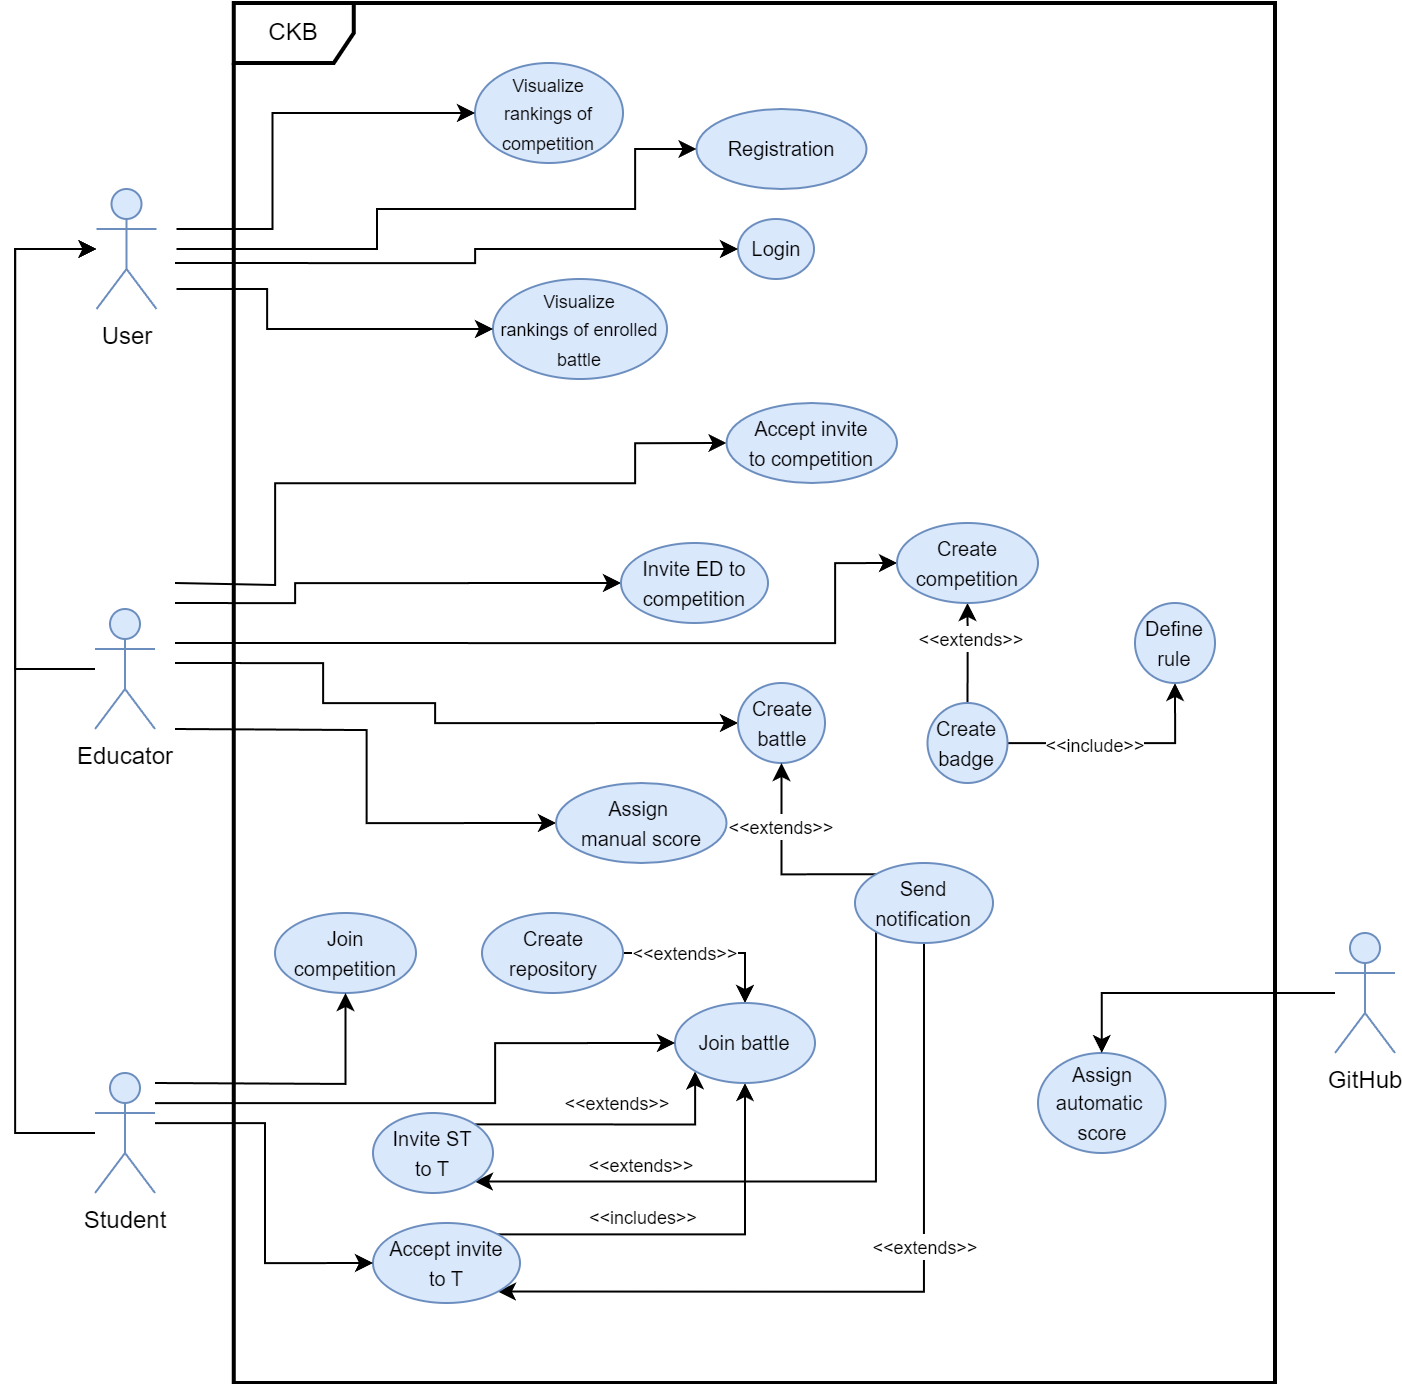

The diagram above was exported from draw.io. Its source (the exported page's mxGraphModel, read from the mxfile embedded in the PNG):
<mxGraphModel dx="2227" dy="1941" grid="1" gridSize="10" guides="1" tooltips="1" connect="1" arrows="1" fold="1" page="1" pageScale="1" pageWidth="827" pageHeight="1169" math="0" shadow="0">
  <root>
    <mxCell id="0" />
    <mxCell id="1" parent="0" />
    <mxCell id="2" value="CKB" style="shape=umlFrame;whiteSpace=wrap;html=1;pointerEvents=0;strokeWidth=2;" vertex="1" parent="1">
      <mxGeometry x="499.38" y="-30" width="520.62" height="690" as="geometry" />
    </mxCell>
    <mxCell id="3" value="&lt;font style=&quot;font-size: 10px;&quot;&gt;Registration&lt;/font&gt;" style="ellipse;whiteSpace=wrap;html=1;fillColor=#dae8fc;strokeColor=#6c8ebf;" vertex="1" parent="1">
      <mxGeometry x="730.75" y="23" width="85" height="40" as="geometry" />
    </mxCell>
    <mxCell id="4" value="&lt;font style=&quot;font-size: 9px;&quot;&gt;Visualize&lt;br&gt;rankings of competition&lt;/font&gt;" style="ellipse;whiteSpace=wrap;html=1;fillColor=#dae8fc;strokeColor=#6c8ebf;" vertex="1" parent="1">
      <mxGeometry x="620" width="74" height="50" as="geometry" />
    </mxCell>
    <mxCell id="5" value="&lt;font style=&quot;font-size: 9px;&quot;&gt;Visualize&lt;br&gt;rankings of enrolled battle&lt;/font&gt;" style="ellipse;whiteSpace=wrap;html=1;fillColor=#dae8fc;strokeColor=#6c8ebf;" vertex="1" parent="1">
      <mxGeometry x="629" y="108" width="87" height="50" as="geometry" />
    </mxCell>
    <mxCell id="6" value="&lt;span style=&quot;font-size: 10px;&quot;&gt;Login&lt;/span&gt;" style="ellipse;whiteSpace=wrap;html=1;fillColor=#dae8fc;strokeColor=#6c8ebf;" vertex="1" parent="1">
      <mxGeometry x="751.5" y="78" width="38" height="30" as="geometry" />
    </mxCell>
    <mxCell id="7" value="&lt;font size=&quot;1&quot;&gt;Join competition&lt;/font&gt;" style="ellipse;whiteSpace=wrap;html=1;fillColor=#dae8fc;strokeColor=#6c8ebf;" vertex="1" parent="1">
      <mxGeometry x="520" y="425" width="70.5" height="40" as="geometry" />
    </mxCell>
    <mxCell id="8" style="edgeStyle=orthogonalEdgeStyle;rounded=0;orthogonalLoop=1;jettySize=auto;html=1;exitX=1;exitY=0;exitDx=0;exitDy=0;entryX=0;entryY=1;entryDx=0;entryDy=0;" edge="1" source="17" target="14" parent="1">
      <mxGeometry relative="1" as="geometry">
        <Array as="points">
          <mxPoint x="730" y="531" />
          <mxPoint x="730" y="504" />
        </Array>
      </mxGeometry>
    </mxCell>
    <mxCell id="9" value="&lt;font style=&quot;font-size: 9px;&quot;&gt;&amp;lt;&amp;lt;extends&amp;gt;&amp;gt;&lt;/font&gt;" style="edgeLabel;html=1;align=center;verticalAlign=middle;resizable=0;points=[];" connectable="0" vertex="1" parent="8">
      <mxGeometry x="0.23" y="1" relative="1" as="geometry">
        <mxPoint x="-14" y="-10" as="offset" />
      </mxGeometry>
    </mxCell>
    <mxCell id="10" style="edgeStyle=orthogonalEdgeStyle;rounded=0;orthogonalLoop=1;jettySize=auto;html=1;exitX=0;exitY=0;exitDx=0;exitDy=0;entryX=0.5;entryY=1;entryDx=0;entryDy=0;" edge="1" source="20" target="14" parent="1">
      <mxGeometry relative="1" as="geometry" />
    </mxCell>
    <mxCell id="11" value="&lt;font style=&quot;font-size: 9px;&quot;&gt;&amp;lt;&amp;lt;includes&amp;gt;&amp;gt;&lt;/font&gt;" style="edgeLabel;html=1;align=center;verticalAlign=middle;resizable=0;points=[];" connectable="0" vertex="1" parent="10">
      <mxGeometry x="-0.5101" relative="1" as="geometry">
        <mxPoint x="62" y="-9" as="offset" />
      </mxGeometry>
    </mxCell>
    <mxCell id="12" style="edgeStyle=orthogonalEdgeStyle;rounded=0;orthogonalLoop=1;jettySize=auto;html=1;entryX=0.5;entryY=0;entryDx=0;entryDy=0;exitX=1;exitY=0.5;exitDx=0;exitDy=0;" edge="1" source="55" target="14" parent="1">
      <mxGeometry relative="1" as="geometry" />
    </mxCell>
    <mxCell id="13" value="&lt;font style=&quot;font-size: 9px;&quot;&gt;&amp;lt;&amp;lt;extends&amp;gt;&amp;gt;&lt;/font&gt;" style="edgeLabel;html=1;align=center;verticalAlign=middle;resizable=0;points=[];" vertex="1" connectable="0" parent="12">
      <mxGeometry x="-0.2977" y="1" relative="1" as="geometry">
        <mxPoint as="offset" />
      </mxGeometry>
    </mxCell>
    <mxCell id="14" value="&lt;font size=&quot;1&quot;&gt;Join battle&lt;/font&gt;" style="ellipse;whiteSpace=wrap;html=1;fillColor=#dae8fc;strokeColor=#6c8ebf;" vertex="1" parent="1">
      <mxGeometry x="720" y="470" width="70" height="40" as="geometry" />
    </mxCell>
    <mxCell id="15" style="edgeStyle=orthogonalEdgeStyle;rounded=0;orthogonalLoop=1;jettySize=auto;html=1;exitX=0;exitY=1;exitDx=0;exitDy=0;entryX=1;entryY=1;entryDx=0;entryDy=0;" edge="1" source="54" target="17" parent="1">
      <mxGeometry relative="1" as="geometry">
        <Array as="points">
          <mxPoint x="820" y="559" />
        </Array>
      </mxGeometry>
    </mxCell>
    <mxCell id="16" value="&lt;font style=&quot;font-size: 9px;&quot;&gt;&amp;lt;&amp;lt;extends&amp;gt;&amp;gt;&lt;/font&gt;" style="edgeLabel;html=1;align=center;verticalAlign=middle;resizable=0;points=[];" vertex="1" connectable="0" parent="15">
      <mxGeometry x="0.4795" relative="1" as="geometry">
        <mxPoint x="-2" y="-9" as="offset" />
      </mxGeometry>
    </mxCell>
    <mxCell id="17" value="&lt;font size=&quot;1&quot;&gt;Invite ST&lt;br&gt;to T&lt;/font&gt;" style="ellipse;whiteSpace=wrap;html=1;fillColor=#dae8fc;strokeColor=#6c8ebf;" vertex="1" parent="1">
      <mxGeometry x="569" y="525" width="60" height="40" as="geometry" />
    </mxCell>
    <mxCell id="18" style="edgeStyle=orthogonalEdgeStyle;rounded=0;orthogonalLoop=1;jettySize=auto;html=1;exitX=0.5;exitY=1;exitDx=0;exitDy=0;entryX=1;entryY=1;entryDx=0;entryDy=0;" edge="1" source="54" target="20" parent="1">
      <mxGeometry relative="1" as="geometry">
        <Array as="points">
          <mxPoint x="844" y="614" />
        </Array>
      </mxGeometry>
    </mxCell>
    <mxCell id="19" value="&lt;font style=&quot;font-size: 9px;&quot;&gt;&amp;lt;&amp;lt;extends&amp;gt;&amp;gt;&lt;/font&gt;" style="edgeLabel;html=1;align=center;verticalAlign=middle;resizable=0;points=[];" vertex="1" connectable="0" parent="18">
      <mxGeometry x="-0.1746" y="-1" relative="1" as="geometry">
        <mxPoint x="1" y="-9" as="offset" />
      </mxGeometry>
    </mxCell>
    <mxCell id="20" value="&lt;font size=&quot;1&quot;&gt;Accept invite&lt;br&gt;to T&lt;/font&gt;" style="ellipse;whiteSpace=wrap;html=1;fillColor=#dae8fc;strokeColor=#6c8ebf;" vertex="1" parent="1">
      <mxGeometry x="569" y="580" width="73.5" height="40" as="geometry" />
    </mxCell>
    <mxCell id="21" style="edgeStyle=orthogonalEdgeStyle;rounded=0;orthogonalLoop=1;jettySize=auto;html=1;" edge="1" source="25" target="30" parent="1">
      <mxGeometry relative="1" as="geometry">
        <Array as="points">
          <mxPoint x="390" y="535" />
          <mxPoint x="390" y="93" />
        </Array>
      </mxGeometry>
    </mxCell>
    <mxCell id="22" style="edgeStyle=orthogonalEdgeStyle;rounded=0;orthogonalLoop=1;jettySize=auto;html=1;entryX=0.5;entryY=1;entryDx=0;entryDy=0;" edge="1" target="7" parent="1">
      <mxGeometry relative="1" as="geometry">
        <mxPoint x="460" y="510" as="sourcePoint" />
      </mxGeometry>
    </mxCell>
    <mxCell id="23" style="edgeStyle=orthogonalEdgeStyle;rounded=0;orthogonalLoop=1;jettySize=auto;html=1;entryX=0;entryY=0.5;entryDx=0;entryDy=0;" edge="1" source="25" target="14" parent="1">
      <mxGeometry relative="1" as="geometry">
        <Array as="points">
          <mxPoint x="630" y="520" />
          <mxPoint x="630" y="490" />
        </Array>
      </mxGeometry>
    </mxCell>
    <mxCell id="24" style="edgeStyle=orthogonalEdgeStyle;rounded=0;orthogonalLoop=1;jettySize=auto;html=1;entryX=0;entryY=0.5;entryDx=0;entryDy=0;" edge="1" source="25" target="20" parent="1">
      <mxGeometry relative="1" as="geometry">
        <Array as="points">
          <mxPoint x="515" y="530" />
          <mxPoint x="515" y="600" />
        </Array>
      </mxGeometry>
    </mxCell>
    <mxCell id="25" value="Student" style="shape=umlActor;verticalLabelPosition=bottom;verticalAlign=top;html=1;fillColor=#dae8fc;strokeColor=#6c8ebf;" vertex="1" parent="1">
      <mxGeometry x="430" y="505" width="30" height="60" as="geometry" />
    </mxCell>
    <mxCell id="26" style="edgeStyle=orthogonalEdgeStyle;rounded=0;orthogonalLoop=1;jettySize=auto;html=1;entryX=0;entryY=0.5;entryDx=0;entryDy=0;" edge="1" target="4" parent="1">
      <mxGeometry relative="1" as="geometry">
        <mxPoint x="470.75" y="83" as="sourcePoint" />
        <Array as="points">
          <mxPoint x="518.75" y="83" />
          <mxPoint x="518.75" y="25" />
        </Array>
      </mxGeometry>
    </mxCell>
    <mxCell id="27" style="edgeStyle=orthogonalEdgeStyle;rounded=0;orthogonalLoop=1;jettySize=auto;html=1;entryX=0;entryY=0.5;entryDx=0;entryDy=0;" edge="1" target="5" parent="1">
      <mxGeometry relative="1" as="geometry">
        <mxPoint x="470.75" y="113" as="sourcePoint" />
        <Array as="points">
          <mxPoint x="516" y="113" />
          <mxPoint x="516" y="133" />
        </Array>
      </mxGeometry>
    </mxCell>
    <mxCell id="28" style="edgeStyle=orthogonalEdgeStyle;rounded=0;orthogonalLoop=1;jettySize=auto;html=1;entryX=0;entryY=0.5;entryDx=0;entryDy=0;" edge="1" target="3" parent="1">
      <mxGeometry relative="1" as="geometry">
        <mxPoint x="470.75" y="93" as="sourcePoint" />
        <Array as="points">
          <mxPoint x="571" y="93" />
          <mxPoint x="571" y="73" />
          <mxPoint x="700" y="73" />
          <mxPoint x="700" y="43" />
        </Array>
      </mxGeometry>
    </mxCell>
    <mxCell id="29" style="edgeStyle=orthogonalEdgeStyle;rounded=0;orthogonalLoop=1;jettySize=auto;html=1;entryX=0;entryY=0.5;entryDx=0;entryDy=0;" edge="1" target="6" parent="1">
      <mxGeometry relative="1" as="geometry">
        <mxPoint x="470" y="100" as="sourcePoint" />
        <Array as="points">
          <mxPoint x="620" y="100" />
          <mxPoint x="620" y="93" />
        </Array>
      </mxGeometry>
    </mxCell>
    <mxCell id="30" value="User" style="shape=umlActor;verticalLabelPosition=bottom;verticalAlign=top;html=1;fillColor=#dae8fc;strokeColor=#6c8ebf;" vertex="1" parent="1">
      <mxGeometry x="430.75" y="63" width="30" height="60" as="geometry" />
    </mxCell>
    <mxCell id="31" value="&lt;font size=&quot;1&quot;&gt;Assign&lt;br&gt;automatic&amp;nbsp;&lt;br&gt;score&lt;br&gt;&lt;/font&gt;" style="ellipse;whiteSpace=wrap;html=1;fillColor=#dae8fc;strokeColor=#6c8ebf;" vertex="1" parent="1">
      <mxGeometry x="901.4999999999999" y="495" width="63.75" height="50" as="geometry" />
    </mxCell>
    <mxCell id="32" style="edgeStyle=orthogonalEdgeStyle;rounded=0;orthogonalLoop=1;jettySize=auto;html=1;entryX=0.5;entryY=0;entryDx=0;entryDy=0;" edge="1" source="33" target="31" parent="1">
      <mxGeometry relative="1" as="geometry">
        <Array as="points">
          <mxPoint x="933" y="465" />
        </Array>
      </mxGeometry>
    </mxCell>
    <mxCell id="33" value="GitHub" style="shape=umlActor;verticalLabelPosition=bottom;verticalAlign=top;html=1;fillColor=#dae8fc;strokeColor=#6c8ebf;" vertex="1" parent="1">
      <mxGeometry x="1050" y="435" width="30" height="60" as="geometry" />
    </mxCell>
    <mxCell id="34" style="edgeStyle=orthogonalEdgeStyle;rounded=0;orthogonalLoop=1;jettySize=auto;html=1;entryX=0;entryY=0.5;entryDx=0;entryDy=0;" edge="1" target="49" parent="1">
      <mxGeometry relative="1" as="geometry">
        <mxPoint x="470" y="333" as="sourcePoint" />
      </mxGeometry>
    </mxCell>
    <mxCell id="35" style="edgeStyle=orthogonalEdgeStyle;rounded=0;orthogonalLoop=1;jettySize=auto;html=1;entryX=0;entryY=0.5;entryDx=0;entryDy=0;" edge="1" target="43" parent="1">
      <mxGeometry relative="1" as="geometry">
        <mxPoint x="470" y="290" as="sourcePoint" />
        <Array as="points">
          <mxPoint x="800" y="290" />
          <mxPoint x="800" y="250" />
        </Array>
      </mxGeometry>
    </mxCell>
    <mxCell id="36" style="edgeStyle=orthogonalEdgeStyle;rounded=0;orthogonalLoop=1;jettySize=auto;html=1;entryX=0;entryY=0.5;entryDx=0;entryDy=0;" edge="1" target="44" parent="1">
      <mxGeometry relative="1" as="geometry">
        <mxPoint x="470" y="300" as="sourcePoint" />
        <Array as="points">
          <mxPoint x="544" y="300" />
          <mxPoint x="544" y="320" />
          <mxPoint x="600" y="320" />
          <mxPoint x="600" y="330" />
        </Array>
      </mxGeometry>
    </mxCell>
    <mxCell id="37" style="edgeStyle=orthogonalEdgeStyle;rounded=0;orthogonalLoop=1;jettySize=auto;html=1;entryX=0;entryY=0.5;entryDx=0;entryDy=0;" edge="1" target="45" parent="1">
      <mxGeometry relative="1" as="geometry">
        <mxPoint x="470" y="270" as="sourcePoint" />
        <Array as="points">
          <mxPoint x="530" y="270" />
          <mxPoint x="530" y="260" />
        </Array>
      </mxGeometry>
    </mxCell>
    <mxCell id="38" style="edgeStyle=orthogonalEdgeStyle;rounded=0;orthogonalLoop=1;jettySize=auto;html=1;entryX=0;entryY=0.5;entryDx=0;entryDy=0;" edge="1" target="50" parent="1">
      <mxGeometry relative="1" as="geometry">
        <mxPoint x="470" y="260" as="sourcePoint" />
        <Array as="points">
          <mxPoint x="520" y="261" />
          <mxPoint x="520" y="210" />
          <mxPoint x="700" y="210" />
          <mxPoint x="700" y="190" />
        </Array>
      </mxGeometry>
    </mxCell>
    <mxCell id="39" style="edgeStyle=orthogonalEdgeStyle;rounded=0;orthogonalLoop=1;jettySize=auto;html=1;" edge="1" source="40" target="30" parent="1">
      <mxGeometry relative="1" as="geometry">
        <Array as="points">
          <mxPoint x="390" y="303" />
          <mxPoint x="390" y="93" />
        </Array>
      </mxGeometry>
    </mxCell>
    <mxCell id="40" value="Educator&lt;br&gt;" style="shape=umlActor;verticalLabelPosition=bottom;verticalAlign=top;html=1;fillColor=#dae8fc;strokeColor=#6c8ebf;" vertex="1" parent="1">
      <mxGeometry x="430" y="273" width="30" height="60" as="geometry" />
    </mxCell>
    <mxCell id="41" style="edgeStyle=orthogonalEdgeStyle;rounded=0;orthogonalLoop=1;jettySize=auto;html=1;exitX=0.5;exitY=0;exitDx=0;exitDy=0;" edge="1" source="48" target="43" parent="1">
      <mxGeometry relative="1" as="geometry" />
    </mxCell>
    <mxCell id="42" value="&lt;font style=&quot;font-size: 9px;&quot;&gt;&amp;lt;&amp;lt;extends&amp;gt;&amp;gt;&lt;/font&gt;" style="edgeLabel;html=1;align=center;verticalAlign=middle;resizable=0;points=[];" connectable="0" vertex="1" parent="41">
      <mxGeometry x="-0.1343" y="-1" relative="1" as="geometry">
        <mxPoint y="-11" as="offset" />
      </mxGeometry>
    </mxCell>
    <mxCell id="43" value="&lt;font size=&quot;1&quot;&gt;Create competition&lt;/font&gt;" style="ellipse;whiteSpace=wrap;html=1;fillColor=#dae8fc;strokeColor=#6c8ebf;" vertex="1" parent="1">
      <mxGeometry x="831" y="230" width="70.5" height="40" as="geometry" />
    </mxCell>
    <mxCell id="44" value="&lt;font size=&quot;1&quot;&gt;Create&lt;br&gt;battle&lt;/font&gt;" style="ellipse;whiteSpace=wrap;html=1;fillColor=#dae8fc;strokeColor=#6c8ebf;" vertex="1" parent="1">
      <mxGeometry x="751.5" y="310" width="43.5" height="40" as="geometry" />
    </mxCell>
    <mxCell id="45" value="&lt;font size=&quot;1&quot;&gt;Invite ED to competition&lt;/font&gt;" style="ellipse;whiteSpace=wrap;html=1;fillColor=#dae8fc;strokeColor=#6c8ebf;" vertex="1" parent="1">
      <mxGeometry x="693" y="240" width="73.5" height="40" as="geometry" />
    </mxCell>
    <mxCell id="46" style="edgeStyle=orthogonalEdgeStyle;rounded=0;orthogonalLoop=1;jettySize=auto;html=1;entryX=0.5;entryY=1;entryDx=0;entryDy=0;" edge="1" source="48" target="51" parent="1">
      <mxGeometry relative="1" as="geometry" />
    </mxCell>
    <mxCell id="47" value="&lt;font style=&quot;font-size: 9px;&quot;&gt;&amp;lt;&amp;lt;include&amp;gt;&amp;gt;&lt;/font&gt;" style="edgeLabel;html=1;align=center;verticalAlign=middle;resizable=0;points=[];" connectable="0" vertex="1" parent="46">
      <mxGeometry x="0.0046" y="2" relative="1" as="geometry">
        <mxPoint x="-14" y="2" as="offset" />
      </mxGeometry>
    </mxCell>
    <mxCell id="48" value="&lt;font size=&quot;1&quot;&gt;Create&lt;br&gt;badge&lt;/font&gt;" style="ellipse;whiteSpace=wrap;html=1;fillColor=#dae8fc;strokeColor=#6c8ebf;" vertex="1" parent="1">
      <mxGeometry x="846.25" y="320" width="40" height="40" as="geometry" />
    </mxCell>
    <mxCell id="49" value="&lt;font size=&quot;1&quot;&gt;Assign&amp;nbsp;&lt;br&gt;manual score&lt;br&gt;&lt;/font&gt;" style="ellipse;whiteSpace=wrap;html=1;fillColor=#dae8fc;strokeColor=#6c8ebf;" vertex="1" parent="1">
      <mxGeometry x="660.5" y="360" width="85.25" height="40" as="geometry" />
    </mxCell>
    <mxCell id="50" value="&lt;font size=&quot;1&quot;&gt;Accept invite&lt;br&gt;to competition&lt;br&gt;&lt;/font&gt;" style="ellipse;whiteSpace=wrap;html=1;fillColor=#dae8fc;strokeColor=#6c8ebf;" vertex="1" parent="1">
      <mxGeometry x="745.75" y="170" width="85.25" height="40" as="geometry" />
    </mxCell>
    <mxCell id="51" value="&lt;font size=&quot;1&quot;&gt;Define&lt;br&gt;rule&lt;/font&gt;" style="ellipse;whiteSpace=wrap;html=1;fillColor=#dae8fc;strokeColor=#6c8ebf;" vertex="1" parent="1">
      <mxGeometry x="950" y="270" width="40" height="40" as="geometry" />
    </mxCell>
    <mxCell id="52" style="edgeStyle=orthogonalEdgeStyle;rounded=0;orthogonalLoop=1;jettySize=auto;html=1;exitX=0;exitY=0;exitDx=0;exitDy=0;entryX=0.5;entryY=1;entryDx=0;entryDy=0;" edge="1" source="54" target="44" parent="1">
      <mxGeometry relative="1" as="geometry" />
    </mxCell>
    <mxCell id="53" value="&lt;font style=&quot;font-size: 9px;&quot;&gt;&amp;lt;&amp;lt;extends&amp;gt;&amp;gt;&lt;/font&gt;" style="edgeLabel;html=1;align=center;verticalAlign=middle;resizable=0;points=[];" vertex="1" connectable="0" parent="52">
      <mxGeometry x="0.4047" y="1" relative="1" as="geometry">
        <mxPoint as="offset" />
      </mxGeometry>
    </mxCell>
    <mxCell id="54" value="&lt;font size=&quot;1&quot;&gt;Send notification&lt;/font&gt;" style="ellipse;whiteSpace=wrap;html=1;fillColor=#dae8fc;strokeColor=#6c8ebf;" vertex="1" parent="1">
      <mxGeometry x="810" y="400" width="69" height="40" as="geometry" />
    </mxCell>
    <mxCell id="55" value="&lt;font size=&quot;1&quot;&gt;Create repository&lt;/font&gt;" style="ellipse;whiteSpace=wrap;html=1;fillColor=#dae8fc;strokeColor=#6c8ebf;" vertex="1" parent="1">
      <mxGeometry x="623.5" y="425" width="70.5" height="40" as="geometry" />
    </mxCell>
  </root>
</mxGraphModel>